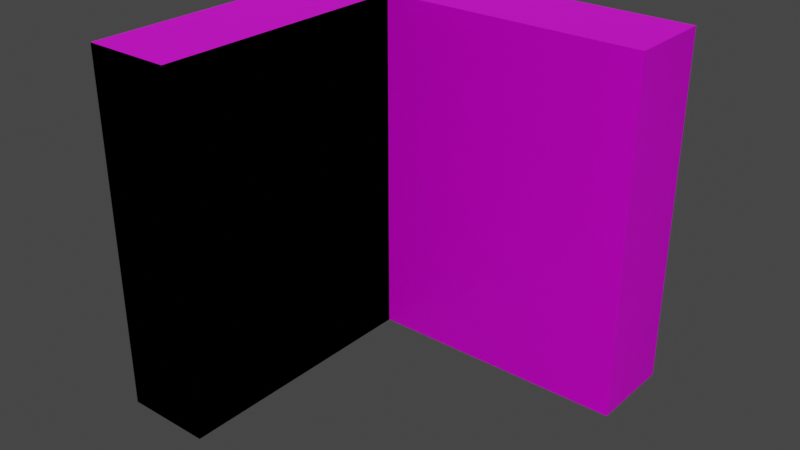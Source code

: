 # Source: door_model.blend  (saved by Blender 2.82.7; exported with 4.5.12 LTS)
import bpy
from mathutils import Matrix  # noqa: F401  (used for matrix-valued properties, if any)

bpy.ops.wm.read_factory_settings(use_empty=True)
scene = bpy.context.scene
scene.name = 'Scene'

# ---- collections
col_collection = bpy.data.collections.new('Collection'); scene.collection.children.link(col_collection)

# ---- images (referenced by path relative to the original .blend; pixels are not part of the script)
import os
ASSET_DIR = os.environ.get("B2B_ASSET_DIR", "")  # directory of the original .blend (textures are referenced by path, not embedded)
HERE = os.path.dirname(os.path.abspath(__file__))  # packed textures are extracted next to this script under _unpacked/

def load_image(name, relpath, width, height, colorspace="sRGB"):
    """Load a texture the original file referenced (path relative to the .blend, or extracted next to this script)."""
    p = next((c for c in (os.path.join(HERE, relpath), os.path.join(ASSET_DIR, relpath)) if relpath and os.path.exists(c)), "")
    if p:
        img = bpy.data.images.load(p, check_existing=True)
        img.name = name
    else:  # same state as the original file: an image datablock whose file is absent (Cycles renders it pink)
        img = bpy.data.images.new(name, width, height)
        img.source = "FILE"
        img.filepath = "//" + (relpath or name)
    img.colorspace_settings.name = colorspace
    return img
img_wood_door_sprite_png = load_image('wood_door_sprite.png', 'wood_door_sprite.png', 1024, 1024, 'sRGB')
img_wood_door_sprite_png_001 = load_image('wood_door_sprite.png.001', 'wood_door_sprite.png', 1024, 1024, 'sRGB')
img_wood_door_sprite_png_002 = load_image('wood_door_sprite.png.002', 'wood_door_sprite.png', 1024, 1024, 'sRGB')

# ---- materials (node trees are filled in below, after node groups)
mat_m_0 = bpy.data.materials.new('m_0')
mat_m_0.alpha_threshold = 0.0
mat_m_0.use_transparent_shadow = False
mat_m_0.line_color = (0.0, 0.0, 0.0, 1.0)
mat_m_0_001 = bpy.data.materials.new('m_0.001')
mat_m_0_001.alpha_threshold = 0.0
mat_m_0_001.use_transparent_shadow = False
mat_m_0_001.line_color = (0.0, 0.0, 0.0, 1.0)
mat_m_0_002 = bpy.data.materials.new('m_0.002')
mat_m_0_002.alpha_threshold = 0.0
mat_m_0_002.use_transparent_shadow = False
mat_m_0_002.line_color = (0.0, 0.0, 0.0, 1.0)

# ---- material node trees
mat_m_0.use_nodes = True; mat_m_0.node_tree.nodes.clear()
_N = mat_m_0.node_tree.nodes; _L = mat_m_0.node_tree.links
n0 = _N.new('ShaderNodeOutputMaterial'); n0.name = 'Material Output'; n0.location = (300, 300)
n1 = _N.new('ShaderNodeBsdfPrincipled'); n1.name = 'Principled BSDF'; n1.location = (10, 300)
n1.distribution = 'GGX'
n1.subsurface_method = 'BURLEY'
n1.inputs[2].default_value = 0.4
n1.inputs[3].default_value = 1.45
n1.inputs[27].default_value = (0.0, 0.0, 0.0, 1.0)
n1.inputs[28].default_value = 1.0
n2 = _N.new('ShaderNodeTexImage'); n2.name = 'Image Texture'; n2.location = (-280, 280)
n2.image = img_wood_door_sprite_png
n2.interpolation = 'Closest'
_L.new(n1.outputs[0], n0.inputs[0])
_L.new(n2.outputs[0], n1.inputs[0])
n0.is_active_output = True
mat_m_0_001.use_nodes = True; mat_m_0_001.node_tree.nodes.clear()
_N = mat_m_0_001.node_tree.nodes; _L = mat_m_0_001.node_tree.links
n0 = _N.new('ShaderNodeOutputMaterial'); n0.name = 'Material Output'; n0.location = (300, 300)
n1 = _N.new('ShaderNodeBsdfPrincipled'); n1.name = 'Principled BSDF'; n1.location = (10, 300)
n1.distribution = 'GGX'
n1.subsurface_method = 'BURLEY'
n1.inputs[2].default_value = 0.4
n1.inputs[3].default_value = 1.45
n1.inputs[27].default_value = (0.0, 0.0, 0.0, 1.0)
n1.inputs[28].default_value = 1.0
n2 = _N.new('ShaderNodeTexImage'); n2.name = 'Image Texture'; n2.location = (-280, 280)
n2.image = img_wood_door_sprite_png_001
n2.interpolation = 'Closest'
_L.new(n1.outputs[0], n0.inputs[0])
_L.new(n2.outputs[0], n1.inputs[0])
n0.is_active_output = True
mat_m_0_002.use_nodes = True; mat_m_0_002.node_tree.nodes.clear()
_N = mat_m_0_002.node_tree.nodes; _L = mat_m_0_002.node_tree.links
n0 = _N.new('ShaderNodeOutputMaterial'); n0.name = 'Material Output'; n0.location = (300, 300)
n1 = _N.new('ShaderNodeBsdfPrincipled'); n1.name = 'Principled BSDF'; n1.location = (10, 300)
n1.distribution = 'GGX'
n1.subsurface_method = 'BURLEY'
n1.inputs[2].default_value = 0.4
n1.inputs[3].default_value = 1.45
n1.inputs[27].default_value = (0.0, 0.0, 0.0, 1.0)
n1.inputs[28].default_value = 1.0
n2 = _N.new('ShaderNodeTexImage'); n2.name = 'Image Texture'; n2.location = (-280, 280)
n2.image = img_wood_door_sprite_png_002
n2.interpolation = 'Closest'
_L.new(n1.outputs[0], n0.inputs[0])
_L.new(n2.outputs[0], n1.inputs[0])
n0.is_active_output = True

# ---- world
world_world = bpy.data.worlds.new('World'); scene.world = world_world
world_world.use_nodes = True; world_world.node_tree.nodes.clear()
_N = world_world.node_tree.nodes; _L = world_world.node_tree.links
n0 = _N.new('ShaderNodeOutputWorld'); n0.name = 'World Output'; n0.location = (300, 300)
n1 = _N.new('ShaderNodeBackground'); n1.name = 'Background'; n1.location = (10, 300)
n1.inputs[0].default_value = (0.05088, 0.05088, 0.05088, 1.0)
_L.new(n1.outputs[0], n0.inputs[0])
n0.is_active_output = True
world_world.color = (0.05088, 0.05088, 0.05088)
world_world.use_sun_shadow = False
world_world.sun_shadow_jitter_overblur = 0.0

# ---- meshes
me_bottom = bpy.data.meshes.new('bottom')
me_bottom.from_pydata([(-0.5, 1.0, 1.0), (-0.5, 1.0, -1.0), (-0.5, -1.0, 1.0), (-0.5, -1.0, -1.0), (-1.0, 1.0, 1.0), (-1.0, 1.0, -1.0), (-1.0, -1.0, 1.0), (-1.0, -1.0, -1.0)], [], [(3, 2, 6, 7), (7, 6, 4, 5), (5, 1, 3, 7), (1, 0, 2, 3), (5, 4, 0, 1)])
_uv = me_bottom.uv_layers.new(name='UVMap')
_uv.uv.foreach_set('vector', [0.625, 0.0006496, 0.625, 0.5002, 0.75, 0.5002, 0.7501, 0.0006496, 0.4998, 0.0001999, 0.4998, 0.4998, 0.0001998, 0.4998, 0.0001999, 0.0001998, 0.8749, 0.5, 0.75, 0.5, 0.7501, 0.0003498, 0.875, 0.0003498, -0.0001999, 0.0001998, -0.0002, 0.4998, 0.5002, 0.4998, 0.5002, 0.0001998, 0.6251, 0.0004997, 0.6251, 0.5001, 0.5002, 0.5001, 0.5002, 0.0004997])
me_bottom.materials.append(mat_m_0)
me_bottom.use_remesh_preserve_volume = False
me_bottom.use_remesh_preserve_attributes = False
me_bottom.use_mirror_vertex_groups = False
me_bottom.update()
me_top = bpy.data.meshes.new('top')
me_top.from_pydata([(-0.5, 1.0, 1.0), (-0.5, 1.0, -1.0), (-0.5, -1.0, 1.0), (-0.5, -1.0, -1.0), (-1.0, 1.0, 1.0), (-1.0, 1.0, -1.0), (-1.0, -1.0, 1.0), (-1.0, -1.0, -1.0)], [], [(3, 2, 6, 7), (7, 6, 4, 5), (1, 0, 2, 3), (5, 4, 0, 1), (2, 0, 4, 6)])
_uv = me_top.uv_layers.new(name='UVMap')
_uv.uv.foreach_set('vector', [0.625, 0.5006, 0.625, 1.0, 0.75, 1.0, 0.7501, 0.5006, 0.4998, 0.5002, 0.4998, 0.9998, 0.0001998, 0.9998, 0.0001999, 0.5002, -0.0001999, 0.5002, -0.0002, 0.9998, 0.5002, 0.9998, 0.5002, 0.5002, 0.6251, 0.5005, 0.6251, 1.0, 0.5002, 1.0, 0.5002, 0.5005, 0.75, 0.0, 0.75, 0.5, 0.875, 0.5, 0.875, -2.98e-08])
me_top.materials.append(mat_m_0)
me_top.use_remesh_preserve_volume = False
me_top.use_remesh_preserve_attributes = False
me_top.use_mirror_vertex_groups = False
me_top.update()
me_bottom_001 = bpy.data.meshes.new('bottom.001')
me_bottom_001.from_pydata([(-0.5, 1.0, 1.0), (-0.5, 1.0, -1.0), (-0.5, -1.0, 1.0), (-0.5, -1.0, -1.0), (-1.0, 1.0, 1.0), (-1.0, 1.0, -1.0), (-1.0, -1.0, 1.0), (-1.0, -1.0, -1.0)], [], [(3, 2, 6, 7), (7, 6, 4, 5), (5, 1, 3, 7), (1, 0, 2, 3), (5, 4, 0, 1)])
_uv = me_bottom_001.uv_layers.new(name='UVMap')
_uv.uv.foreach_set('vector', [0.625, 0.0006496, 0.625, 0.5002, 0.75, 0.5002, 0.7501, 0.0006496, 0.4998, 0.0001999, 0.4998, 0.4998, 0.0001998, 0.4998, 0.0001999, 0.0001998, 0.8749, 0.5, 0.75, 0.5, 0.7501, 0.0003498, 0.875, 0.0003498, -0.0001999, 0.0001998, -0.0002, 0.4998, 0.5002, 0.4998, 0.5002, 0.0001998, 0.6251, 0.0004997, 0.6251, 0.5001, 0.5002, 0.5001, 0.5002, 0.0004997])
me_bottom_001.materials.append(mat_m_0_001)
me_bottom_001.use_remesh_preserve_volume = False
me_bottom_001.use_remesh_preserve_attributes = False
me_bottom_001.use_mirror_vertex_groups = False
me_bottom_001.update()
me_top_001 = bpy.data.meshes.new('top.001')
me_top_001.from_pydata([(-0.5, 1.0, 1.0), (-0.5, 1.0, -1.0), (-0.5, -1.0, 1.0), (-0.5, -1.0, -1.0), (-1.0, 1.0, 1.0), (-1.0, 1.0, -1.0), (-1.0, -1.0, 1.0), (-1.0, -1.0, -1.0)], [], [(3, 2, 6, 7), (7, 6, 4, 5), (1, 0, 2, 3), (5, 4, 0, 1), (2, 0, 4, 6)])
_uv = me_top_001.uv_layers.new(name='UVMap')
_uv.uv.foreach_set('vector', [0.625, 0.5006, 0.625, 1.0, 0.75, 1.0, 0.7501, 0.5006, 0.4998, 0.5002, 0.4998, 0.9998, 0.0001998, 0.9998, 0.0001999, 0.5002, -0.0001999, 0.5002, -0.0002, 0.9998, 0.5002, 0.9998, 0.5002, 0.5002, 0.6251, 0.5005, 0.6251, 1.0, 0.5002, 1.0, 0.5002, 0.5005, 0.75, 0.0, 0.75, 0.5, 0.875, 0.5, 0.875, -2.98e-08])
me_top_001.materials.append(mat_m_0_002)
me_top_001.use_remesh_preserve_volume = False
me_top_001.use_remesh_preserve_attributes = False
me_top_001.use_mirror_vertex_groups = False
me_top_001.update()

# ---- objects
ob_door_bottom = bpy.data.objects.new('door_bottom', me_bottom)
ob_door_top = bpy.data.objects.new('door_top', me_top)
ob_door_bottom_open = bpy.data.objects.new('door_bottom_open', me_bottom_001)
ob_door_top_open = bpy.data.objects.new('door_top_open', me_top_001)

# ---- transforms, parenting, visibility, modifiers, constraints
ob_door_bottom.location = (0.0, 0.0, 0.5)
ob_door_bottom.scale = (0.5, 0.5, 0.5)
ob_door_bottom.lock_rotations_4d = False
ob_door_bottom.empty_display_type = 'ARROWS'
ob_door_bottom.lineart.crease_threshold = 0.0
ob_door_top.location = (0.0, 0.0, 0.5)
ob_door_top.scale = (0.5, 0.5, 0.5)
ob_door_top.lock_rotations_4d = False
ob_door_top.empty_display_type = 'ARROWS'
ob_door_top.lineart.crease_threshold = 0.0
ob_door_bottom_open.location = (0.0, 0.0, 0.5)
ob_door_bottom_open.rotation_euler = (0.0, -0.0, -1.571)
ob_door_bottom_open.scale = (0.5, 0.5, 0.5)
ob_door_bottom_open.lock_rotations_4d = False
ob_door_bottom_open.empty_display_type = 'ARROWS'
ob_door_bottom_open.lineart.crease_threshold = 0.0
ob_door_top_open.location = (0.0, 0.0, 0.5)
ob_door_top_open.rotation_euler = (0.0, -0.0, -1.571)
ob_door_top_open.scale = (0.5, 0.5, 0.5)
ob_door_top_open.lock_rotations_4d = False
ob_door_top_open.empty_display_type = 'ARROWS'
ob_door_top_open.lineart.crease_threshold = 0.0

# ---- collection membership
col_collection.objects.link(ob_door_bottom)
col_collection.objects.link(ob_door_top)
col_collection.objects.link(ob_door_bottom_open)
col_collection.objects.link(ob_door_top_open)

# ---- scene / render settings (as saved in the file)
scene.frame_start = 1; scene.frame_end = 250; scene.frame_set(1)
scene.render.engine = 'BLENDER_EEVEE_NEXT'
scene.cycles.use_denoising = False
scene.cycles.samples = 128
scene.cycles.sampling_pattern = 'TABULATED_SOBOL'
scene.cycles.use_adaptive_sampling = False
scene.cycles.use_light_tree = False
scene.view_settings.view_transform = 'Filmic'
bpy.context.view_layer.update()

# ---- added for rendering (the .blend has no active camera and no usable light): camera, sun
cam_auto = bpy.data.cameras.new('AutoCamera')
cam_auto.lens = 50.0
cam_auto.sensor_width = 36.0
cam_auto.clip_end = 1000.0
ob_auto_camera = bpy.data.objects.new('AutoCamera', cam_auto)
scene.collection.objects.link(ob_auto_camera)
ob_auto_camera.location = (1.60254, -1.92304, 1.78203)
ob_auto_camera.rotation_euler = (1.09748, -7.21219e-08, 0.694738)
scene.camera = ob_auto_camera
light_auto_sun = bpy.data.lights.new('AutoSun', 'SUN')
light_auto_sun.energy = 3.0
light_auto_sun.angle = 0.0523599
ob_auto_sun = bpy.data.objects.new('AutoSun', light_auto_sun)
scene.collection.objects.link(ob_auto_sun)
ob_auto_sun.rotation_euler = (0.872665, 0.174533, 0.523599)
bpy.context.view_layer.update()
